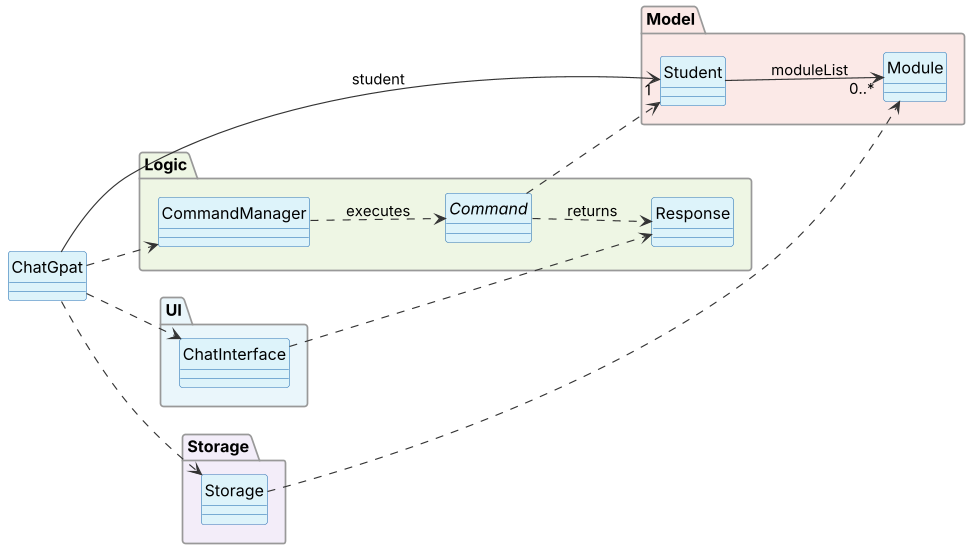

The diagram above was rendered by PlantUML. Its source (embedded in the PNG):
@startuml
!include style.puml
left to right direction

class ChatGpat

package "UI" as UiPkg #EAF6FB {
    class ChatInterface
}

package "Logic" as LogicPkg #EEF6E4 {
    class CommandManager
    abstract class Command
    class Response
}

package "Model" as ModelPkg #FBE9E7 {
    class Student
    class Module
}

package "Storage" as StoragePkg #F3EDF9 {
    class Storage
}

ChatGpat ..> ChatInterface
ChatGpat ..> CommandManager
ChatGpat ..> Storage
ChatGpat --> "1" Student : student
CommandManager ..> Command : executes
Command ..> Response : returns
Command ..> Student
ChatInterface ..> Response
Student --> "0..*" Module : moduleList
Storage ..> Module
@enduml